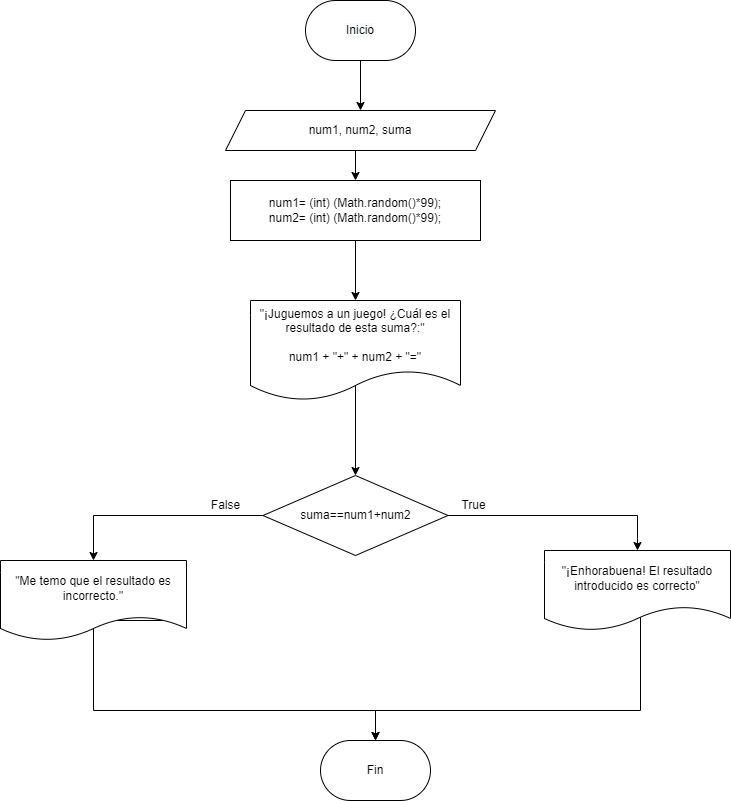

The diagram above was exported from draw.io. Its source (the exported page's mxGraphModel, read from the mxfile embedded in the PNG):
<mxGraphModel dx="1002" dy="457" grid="1" gridSize="10" guides="1" tooltips="1" connect="1" arrows="1" fold="1" page="1" pageScale="1" pageWidth="827" pageHeight="1169" math="0" shadow="0">
  <root>
    <mxCell id="0" />
    <mxCell id="1" parent="0" />
    <mxCell id="CtH-QhzNG4mHLw7_9BS7-6" style="edgeStyle=orthogonalEdgeStyle;rounded=0;orthogonalLoop=1;jettySize=auto;html=1;entryX=0.5;entryY=0;entryDx=0;entryDy=0;" parent="1" source="CtH-QhzNG4mHLw7_9BS7-7" target="CtH-QhzNG4mHLw7_9BS7-12" edge="1">
      <mxGeometry relative="1" as="geometry">
        <mxPoint x="420" y="160" as="targetPoint" />
      </mxGeometry>
    </mxCell>
    <mxCell id="CtH-QhzNG4mHLw7_9BS7-7" value="&lt;span style=&quot;color: rgb(0, 0, 0); font-family: Helvetica; font-size: 12px; font-style: normal; font-variant-ligatures: normal; font-variant-caps: normal; font-weight: 400; letter-spacing: normal; orphans: 2; text-align: center; text-indent: 0px; text-transform: none; widows: 2; word-spacing: 0px; -webkit-text-stroke-width: 0px; background-color: rgb(248, 249, 250); text-decoration-thickness: initial; text-decoration-style: initial; text-decoration-color: initial; float: none; display: inline !important;&quot;&gt;Inicio&lt;/span&gt;" style="rounded=1;whiteSpace=wrap;html=1;arcSize=50;" parent="1" vertex="1">
      <mxGeometry x="365" y="50" width="110" height="60" as="geometry" />
    </mxCell>
    <mxCell id="CtH-QhzNG4mHLw7_9BS7-8" value="Fin" style="rounded=1;whiteSpace=wrap;html=1;arcSize=50;" parent="1" vertex="1">
      <mxGeometry x="380" y="790" width="110" height="60" as="geometry" />
    </mxCell>
    <mxCell id="CtH-QhzNG4mHLw7_9BS7-29" style="edgeStyle=orthogonalEdgeStyle;rounded=0;orthogonalLoop=1;jettySize=auto;html=1;exitX=0.5;exitY=1;exitDx=0;exitDy=0;entryX=0.5;entryY=0;entryDx=0;entryDy=0;" parent="1" source="CtH-QhzNG4mHLw7_9BS7-12" target="CtH-QhzNG4mHLw7_9BS7-28" edge="1">
      <mxGeometry relative="1" as="geometry" />
    </mxCell>
    <mxCell id="CtH-QhzNG4mHLw7_9BS7-12" value="num1, num2, suma" style="shape=parallelogram;perimeter=parallelogramPerimeter;whiteSpace=wrap;html=1;fixedSize=1;" parent="1" vertex="1">
      <mxGeometry x="285" y="160" width="270" height="40" as="geometry" />
    </mxCell>
    <mxCell id="CtH-QhzNG4mHLw7_9BS7-32" style="edgeStyle=orthogonalEdgeStyle;rounded=0;orthogonalLoop=1;jettySize=auto;html=1;exitX=0.5;exitY=1;exitDx=0;exitDy=0;entryX=0.5;entryY=0;entryDx=0;entryDy=0;" parent="1" source="CtH-QhzNG4mHLw7_9BS7-28" target="CtH-QhzNG4mHLw7_9BS7-31" edge="1">
      <mxGeometry relative="1" as="geometry" />
    </mxCell>
    <mxCell id="CtH-QhzNG4mHLw7_9BS7-28" value="&lt;div&gt;num1= (int) (Math.random()*99);&lt;/div&gt;&lt;div&gt;num2= (int) (Math.random()*99);&lt;/div&gt;" style="rounded=0;whiteSpace=wrap;html=1;" parent="1" vertex="1">
      <mxGeometry x="290" y="230" width="250" height="60" as="geometry" />
    </mxCell>
    <mxCell id="CtH-QhzNG4mHLw7_9BS7-34" style="edgeStyle=orthogonalEdgeStyle;rounded=0;orthogonalLoop=1;jettySize=auto;html=1;exitX=1;exitY=0.75;exitDx=0;exitDy=0;entryX=0.5;entryY=0;entryDx=0;entryDy=0;" parent="1" source="CtH-QhzNG4mHLw7_9BS7-31" target="CtH-QhzNG4mHLw7_9BS7-33" edge="1">
      <mxGeometry relative="1" as="geometry">
        <Array as="points">
          <mxPoint x="520" y="420" />
          <mxPoint x="415" y="420" />
        </Array>
      </mxGeometry>
    </mxCell>
    <mxCell id="CtH-QhzNG4mHLw7_9BS7-31" value="&quot;¡Juguemos a un juego! ¿Cuál es el resultado de esta suma?:&quot;&lt;br&gt;&lt;br&gt;num1 + &quot;+&quot; + num2 + &quot;=&quot;" style="shape=document;whiteSpace=wrap;html=1;boundedLbl=1;" parent="1" vertex="1">
      <mxGeometry x="310" y="350" width="210" height="100" as="geometry" />
    </mxCell>
    <mxCell id="CtH-QhzNG4mHLw7_9BS7-36" style="edgeStyle=orthogonalEdgeStyle;rounded=0;orthogonalLoop=1;jettySize=auto;html=1;exitX=1;exitY=0.5;exitDx=0;exitDy=0;entryX=0.5;entryY=0;entryDx=0;entryDy=0;" parent="1" source="CtH-QhzNG4mHLw7_9BS7-33" target="CtH-QhzNG4mHLw7_9BS7-35" edge="1">
      <mxGeometry relative="1" as="geometry" />
    </mxCell>
    <mxCell id="CtH-QhzNG4mHLw7_9BS7-39" style="edgeStyle=orthogonalEdgeStyle;rounded=0;orthogonalLoop=1;jettySize=auto;html=1;exitX=0;exitY=0.5;exitDx=0;exitDy=0;entryX=0.5;entryY=0;entryDx=0;entryDy=0;" parent="1" source="CtH-QhzNG4mHLw7_9BS7-33" target="CtH-QhzNG4mHLw7_9BS7-38" edge="1">
      <mxGeometry relative="1" as="geometry" />
    </mxCell>
    <mxCell id="CtH-QhzNG4mHLw7_9BS7-33" value="suma==num1+num2" style="rhombus;whiteSpace=wrap;html=1;" parent="1" vertex="1">
      <mxGeometry x="322.5" y="525" width="185" height="80" as="geometry" />
    </mxCell>
    <mxCell id="CtH-QhzNG4mHLw7_9BS7-42" style="edgeStyle=orthogonalEdgeStyle;rounded=0;orthogonalLoop=1;jettySize=auto;html=1;exitX=0;exitY=0.75;exitDx=0;exitDy=0;entryX=0.5;entryY=0;entryDx=0;entryDy=0;" parent="1" source="CtH-QhzNG4mHLw7_9BS7-35" target="CtH-QhzNG4mHLw7_9BS7-8" edge="1">
      <mxGeometry relative="1" as="geometry">
        <Array as="points">
          <mxPoint x="700" y="660" />
          <mxPoint x="700" y="760" />
          <mxPoint x="435" y="760" />
        </Array>
      </mxGeometry>
    </mxCell>
    <mxCell id="CtH-QhzNG4mHLw7_9BS7-35" value="&quot;¡Enhorabuena! El resultado introducido es correcto&quot;" style="shape=document;whiteSpace=wrap;html=1;boundedLbl=1;" parent="1" vertex="1">
      <mxGeometry x="604" y="600" width="186" height="80" as="geometry" />
    </mxCell>
    <mxCell id="CtH-QhzNG4mHLw7_9BS7-37" value="True" style="text;html=1;resizable=0;autosize=1;align=center;verticalAlign=middle;points=[];fillColor=none;strokeColor=none;rounded=0;" parent="1" vertex="1">
      <mxGeometry x="507.5" y="540" width="50" height="30" as="geometry" />
    </mxCell>
    <mxCell id="CtH-QhzNG4mHLw7_9BS7-41" style="edgeStyle=orthogonalEdgeStyle;rounded=0;orthogonalLoop=1;jettySize=auto;html=1;exitX=1;exitY=0.75;exitDx=0;exitDy=0;entryX=0.5;entryY=0;entryDx=0;entryDy=0;" parent="1" source="CtH-QhzNG4mHLw7_9BS7-38" target="CtH-QhzNG4mHLw7_9BS7-8" edge="1">
      <mxGeometry relative="1" as="geometry">
        <Array as="points">
          <mxPoint x="153" y="670" />
          <mxPoint x="153" y="760" />
          <mxPoint x="435" y="760" />
        </Array>
      </mxGeometry>
    </mxCell>
    <mxCell id="CtH-QhzNG4mHLw7_9BS7-38" value="&quot;Me temo que el resultado es incorrecto.&quot;" style="shape=document;whiteSpace=wrap;html=1;boundedLbl=1;" parent="1" vertex="1">
      <mxGeometry x="60" y="610" width="186" height="80" as="geometry" />
    </mxCell>
    <mxCell id="CtH-QhzNG4mHLw7_9BS7-40" value="False" style="text;html=1;resizable=0;autosize=1;align=center;verticalAlign=middle;points=[];fillColor=none;strokeColor=none;rounded=0;" parent="1" vertex="1">
      <mxGeometry x="260" y="540" width="50" height="30" as="geometry" />
    </mxCell>
  </root>
</mxGraphModel>